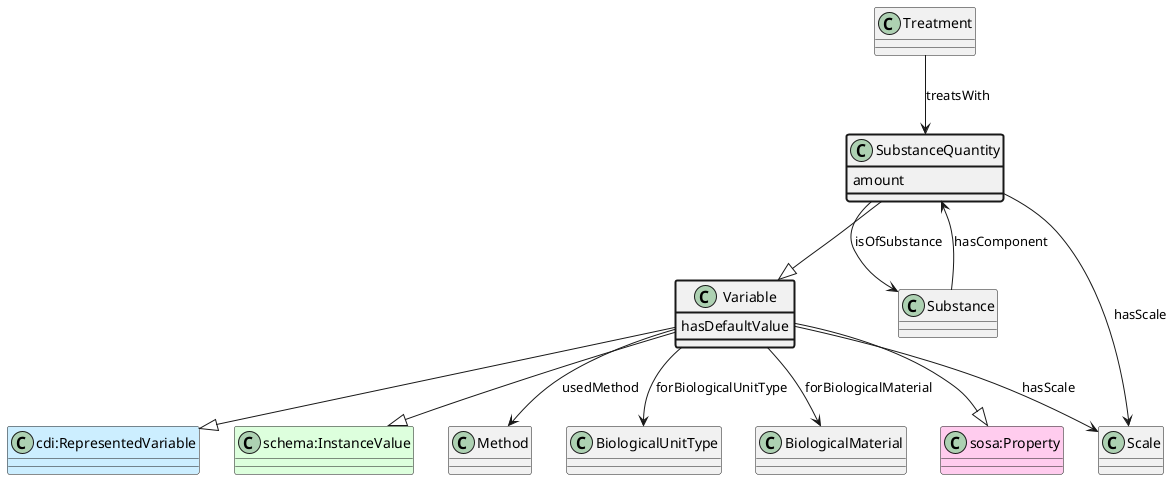

The diagram above was rendered by PlantUML. Its source (embedded in the PNG):
@startuml
class SubstanceQuantity  #line.bold
class Variable  
class "sosa:Property" #FFCCEE 
Variable --|> "sosa:Property"
class "cdi:RepresentedVariable" #CCEEFF 
Variable --|> "cdi:RepresentedVariable"
class "schema:InstanceValue" #DDFFDD 
Variable --|> "schema:InstanceValue"
SubstanceQuantity --|> Variable
class Treatment 
Treatment --> SubstanceQuantity : treatsWith
class Substance 
Substance --> SubstanceQuantity : hasComponent
class Substance 
SubstanceQuantity --> Substance : isOfSubstance
class SubstanceQuantity #line.bold {
    amount
}
class Scale 
SubstanceQuantity --> Scale : hasScale
class Variable #line.bold {
    hasDefaultValue
}
class Method 
Variable --> Method : usedMethod
class BiologicalUnitType 
Variable --> BiologicalUnitType : forBiologicalUnitType
class BiologicalMaterial 
Variable --> BiologicalMaterial : forBiologicalMaterial
class Scale 
Variable --> Scale : hasScale
@enduml